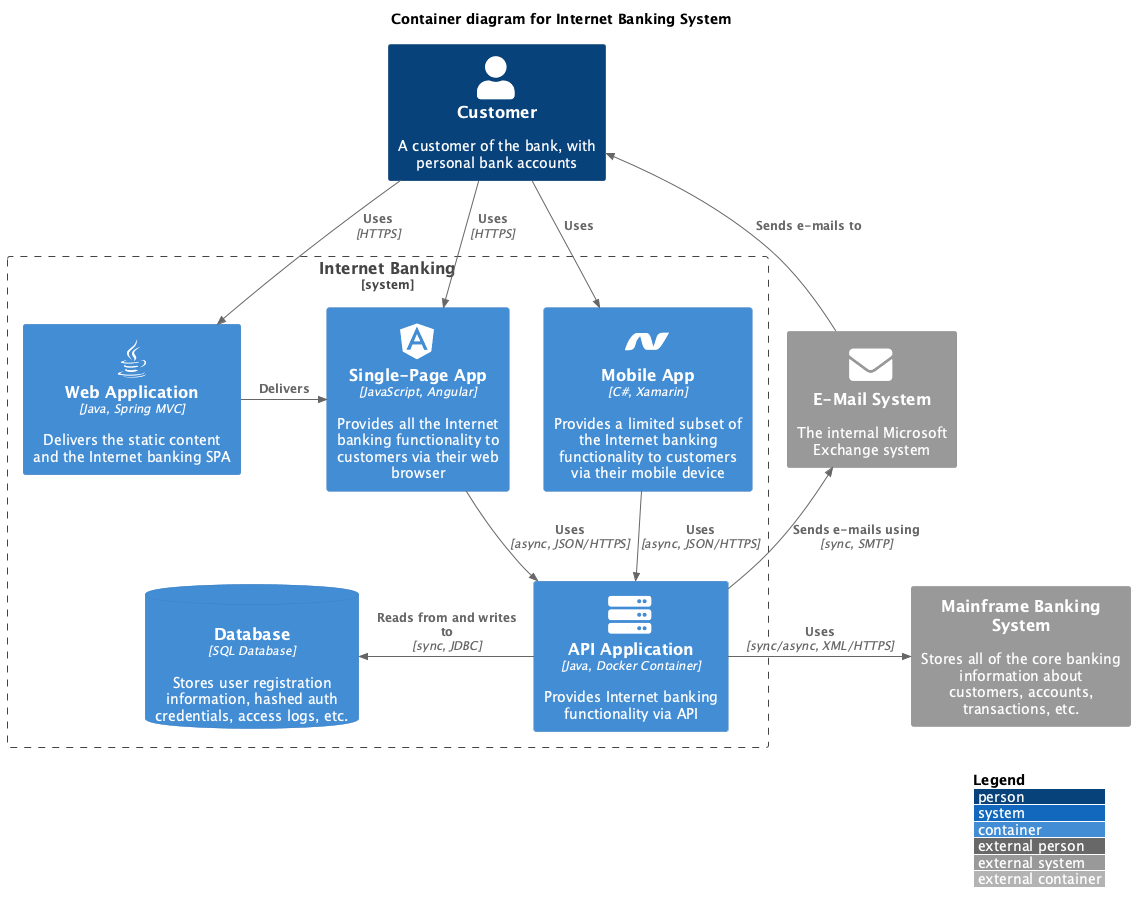

The diagram above was rendered by PlantUML. Its source (embedded in the PNG):
@startuml

' The C4 PlantUML example here is thanks to the C4 PlantUML team.
' The UML is copied from the "Big Bank with Icons" example.
'
' C4 PlantUML repository:
' https://github.com/plantuml-stdlib/C4-PlantUML/
'
' C4 PlantUML samples:
' https://github.com/plantuml-stdlib/C4-PlantUML/tree/master/samples
'
' You can include the C4 PlantUML file in various ways.
'
' To include the default way, uncomment this line:
' !include <C4/C4_Container>
'
' To include the remote file, uncomment this line:
' !include https://raw.githubusercontent.com/plantuml-stdlib/C4-PlantUML/master/C4_Context.puml
'
' To include a local file, uncomment this line:
' !include C4_Context.puml
'

!include https://raw.githubusercontent.com/plantuml-stdlib/C4-PlantUML/master/C4_Container.puml
!define DEVICONS https://raw.githubusercontent.com/tupadr3/plantuml-icon-font-sprites/master/devicons
!define FONTAWESOME https://raw.githubusercontent.com/tupadr3/plantuml-icon-font-sprites/master/font-awesome-5
!include DEVICONS/angular.puml
!include DEVICONS/dotnet.puml
!include DEVICONS/java.puml
!include DEVICONS/msql_server.puml
!include FONTAWESOME/server.puml
!include FONTAWESOME/envelope.puml

' LAYOUT_TOP_DOWN()
' LAYOUT_AS_SKETCH()
LAYOUT_WITH_LEGEND()

title Container diagram for Internet Banking System

Person(customer, Customer, "A customer of the bank, with personal bank accounts")

System_Boundary(c1, "Internet Banking") {
    Container(web_app, "Web Application", "Java, Spring MVC", "Delivers the static content and the Internet banking SPA", "java")
    Container(spa, "Single-Page App", "JavaScript, Angular", "Provides all the Internet banking functionality to customers via their web browser", "angular")
    Container(mobile_app, "Mobile App", "C#, Xamarin", "Provides a limited subset of the Internet banking functionality to customers via their mobile device", "dotnet")
    ContainerDb(database, "Database", "SQL Database", "Stores user registration information, hashed auth credentials, access logs, etc.", "mysql_server")
    Container(backend_api, "API Application", "Java, Docker Container", "Provides Internet banking functionality via API", "server")
}

System_Ext(email_system, "E-Mail System", "The internal Microsoft Exchange system", "envelope")
System_Ext(banking_system, "Mainframe Banking System", "Stores all of the core banking information about customers, accounts, transactions, etc.")

Rel(customer, web_app, "Uses", "HTTPS")
Rel(customer, spa, "Uses", "HTTPS")
Rel(customer, mobile_app, "Uses")

Rel_Neighbor(web_app, spa, "Delivers")
Rel(spa, backend_api, "Uses", "async, JSON/HTTPS")
Rel(mobile_app, backend_api, "Uses", "async, JSON/HTTPS")
Rel_Back_Neighbor(database, backend_api, "Reads from and writes to", "sync, JDBC")

Rel_Back(customer, email_system, "Sends e-mails to")
Rel_Back(email_system, backend_api, "Sends e-mails using", "sync, SMTP")
Rel_Neighbor(backend_api, banking_system, "Uses", "sync/async, XML/HTTPS")
@enduml